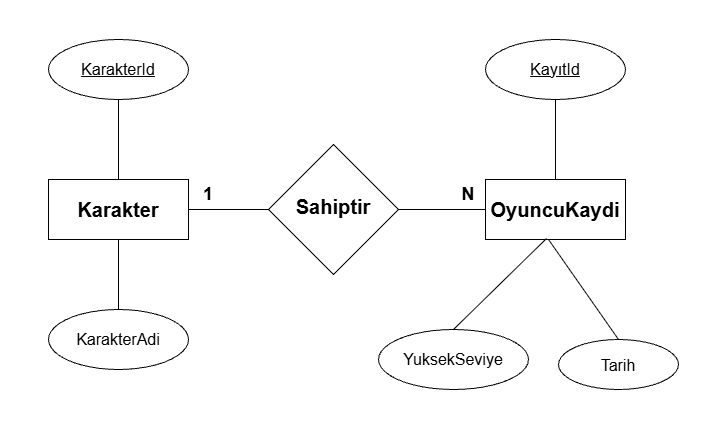

The diagram above was exported from draw.io. Its source (the exported page's mxGraphModel, read from the mxfile embedded in the PNG):
<mxGraphModel dx="1178" dy="648" grid="1" gridSize="10" guides="1" tooltips="1" connect="1" arrows="1" fold="1" page="1" pageScale="1" pageWidth="827" pageHeight="1169" math="0" shadow="0">
  <root>
    <mxCell id="0" />
    <mxCell id="1" parent="0" />
    <mxCell id="Z8TkOXVzPIOBLSdJsUtb-1" parent="1" style="rhombus;whiteSpace=wrap;html=1;shapeInside=1;fontSize=14;" value="&lt;b&gt;&lt;font style=&quot;font-size: 20px;&quot;&gt;Sahiptir&lt;/font&gt;&lt;/b&gt;" vertex="1">
      <mxGeometry height="130" width="130" x="340" y="305" as="geometry" />
    </mxCell>
    <mxCell id="Z8TkOXVzPIOBLSdJsUtb-5" edge="1" parent="1" source="Z8TkOXVzPIOBLSdJsUtb-2" style="edgeStyle=orthogonalEdgeStyle;rounded=0;orthogonalLoop=1;jettySize=auto;html=1;exitX=1;exitY=0.5;exitDx=0;exitDy=0;entryX=0;entryY=0.5;entryDx=0;entryDy=0;defaultLabelBackgroundColor=page;endArrow=none;endFill=0;" target="Z8TkOXVzPIOBLSdJsUtb-1">
      <mxGeometry relative="1" as="geometry" />
    </mxCell>
    <mxCell id="Z8TkOXVzPIOBLSdJsUtb-2" parent="1" style="rounded=0;whiteSpace=wrap;html=1;fontSize=14;" value="&lt;font style=&quot;font-size: 20px;&quot;&gt;&lt;b&gt;Karakter&lt;/b&gt;&lt;/font&gt;" vertex="1">
      <mxGeometry height="60" width="140" x="120" y="340" as="geometry" />
    </mxCell>
    <mxCell id="Z8TkOXVzPIOBLSdJsUtb-4" edge="1" parent="1" source="Z8TkOXVzPIOBLSdJsUtb-3" style="edgeStyle=orthogonalEdgeStyle;rounded=0;orthogonalLoop=1;jettySize=auto;html=1;exitX=0;exitY=0.5;exitDx=0;exitDy=0;defaultLabelBackgroundColor=page;entryX=1;entryY=0.5;entryDx=0;entryDy=0;endArrow=none;endFill=0;" target="Z8TkOXVzPIOBLSdJsUtb-1">
      <mxGeometry relative="1" as="geometry">
        <mxPoint x="480" y="365" as="targetPoint" />
      </mxGeometry>
    </mxCell>
    <mxCell id="Z8TkOXVzPIOBLSdJsUtb-3" parent="1" style="rounded=0;whiteSpace=wrap;html=1;fontSize=14;" value="&lt;span style=&quot;font-size: 20px;&quot;&gt;&lt;b&gt;OyuncuKaydi&lt;/b&gt;&lt;/span&gt;" vertex="1">
      <mxGeometry height="60" width="140" x="557" y="340" as="geometry" />
    </mxCell>
    <mxCell id="Z8TkOXVzPIOBLSdJsUtb-9" edge="1" parent="1" source="Z8TkOXVzPIOBLSdJsUtb-6" style="edgeStyle=orthogonalEdgeStyle;rounded=0;orthogonalLoop=1;jettySize=auto;html=1;exitX=0.5;exitY=1;exitDx=0;exitDy=0;entryX=0.5;entryY=0;entryDx=0;entryDy=0;defaultLabelBackgroundColor=page;endArrow=none;endFill=0;" target="Z8TkOXVzPIOBLSdJsUtb-2">
      <mxGeometry relative="1" as="geometry" />
    </mxCell>
    <mxCell id="Z8TkOXVzPIOBLSdJsUtb-6" parent="1" style="ellipse;whiteSpace=wrap;html=1;shapeInside=1;fontSize=16;" value="&lt;u&gt;KarakterId&lt;/u&gt;" vertex="1">
      <mxGeometry height="60" width="140" x="120" y="200" as="geometry" />
    </mxCell>
    <mxCell id="Z8TkOXVzPIOBLSdJsUtb-8" edge="1" parent="1" source="Z8TkOXVzPIOBLSdJsUtb-7" style="edgeStyle=orthogonalEdgeStyle;rounded=0;orthogonalLoop=1;jettySize=auto;html=1;exitX=0.5;exitY=0;exitDx=0;exitDy=0;entryX=0.5;entryY=1;entryDx=0;entryDy=0;defaultLabelBackgroundColor=page;endArrow=none;endFill=0;" target="Z8TkOXVzPIOBLSdJsUtb-2">
      <mxGeometry relative="1" as="geometry" />
    </mxCell>
    <mxCell id="Z8TkOXVzPIOBLSdJsUtb-7" parent="1" style="ellipse;whiteSpace=wrap;html=1;shapeInside=1;fontSize=16;" value="KarakterAdi" vertex="1">
      <mxGeometry height="60" width="140" x="120" y="470" as="geometry" />
    </mxCell>
    <mxCell id="Z8TkOXVzPIOBLSdJsUtb-16" edge="1" parent="1" source="Z8TkOXVzPIOBLSdJsUtb-11" style="edgeStyle=orthogonalEdgeStyle;rounded=0;orthogonalLoop=1;jettySize=auto;html=1;exitX=0.5;exitY=1;exitDx=0;exitDy=0;entryX=0.5;entryY=0;entryDx=0;entryDy=0;defaultLabelBackgroundColor=page;endArrow=none;endFill=0;" target="Z8TkOXVzPIOBLSdJsUtb-3">
      <mxGeometry relative="1" as="geometry" />
    </mxCell>
    <mxCell id="Z8TkOXVzPIOBLSdJsUtb-11" parent="1" style="ellipse;whiteSpace=wrap;html=1;shapeInside=1;fontSize=16;fontStyle=4" value="KayıtId" vertex="1">
      <mxGeometry height="60" width="140" x="557" y="200" as="geometry" />
    </mxCell>
    <mxCell id="Z8TkOXVzPIOBLSdJsUtb-15" edge="1" parent="1" source="Z8TkOXVzPIOBLSdJsUtb-12" style="rounded=0;orthogonalLoop=1;jettySize=auto;html=1;exitX=0.5;exitY=0;exitDx=0;exitDy=0;defaultLabelBackgroundColor=page;entryX=0.436;entryY=0.983;entryDx=0;entryDy=0;entryPerimeter=0;endArrow=none;endFill=0;" target="Z8TkOXVzPIOBLSdJsUtb-3">
      <mxGeometry relative="1" as="geometry">
        <mxPoint x="540" y="450" as="targetPoint" />
      </mxGeometry>
    </mxCell>
    <mxCell id="Z8TkOXVzPIOBLSdJsUtb-12" parent="1" style="ellipse;whiteSpace=wrap;html=1;shapeInside=1;fontSize=16;" value="YuksekSeviye" vertex="1">
      <mxGeometry height="60" width="150" x="450" y="490" as="geometry" />
    </mxCell>
    <mxCell id="Z8TkOXVzPIOBLSdJsUtb-14" edge="1" parent="1" source="Z8TkOXVzPIOBLSdJsUtb-13" style="rounded=0;orthogonalLoop=1;jettySize=auto;html=1;exitX=0.5;exitY=0;exitDx=0;exitDy=0;defaultLabelBackgroundColor=page;endArrow=none;endFill=0;">
      <mxGeometry relative="1" as="geometry">
        <mxPoint x="620" y="400" as="targetPoint" />
      </mxGeometry>
    </mxCell>
    <mxCell id="Z8TkOXVzPIOBLSdJsUtb-13" parent="1" style="ellipse;whiteSpace=wrap;html=1;shapeInside=1;fontSize=16;" value="Tarih" vertex="1">
      <mxGeometry height="50" width="120" x="630" y="500" as="geometry" />
    </mxCell>
    <mxCell id="Z8TkOXVzPIOBLSdJsUtb-17" parent="1" style="text;html=1;whiteSpace=wrap;strokeColor=none;fillColor=none;align=center;verticalAlign=middle;rounded=0;fontSize=18;fontStyle=1" value="1" vertex="1">
      <mxGeometry height="30" width="60" x="250" y="340" as="geometry" />
    </mxCell>
    <mxCell id="Z8TkOXVzPIOBLSdJsUtb-18" parent="1" style="text;html=1;whiteSpace=wrap;strokeColor=none;fillColor=none;align=center;verticalAlign=middle;rounded=0;fontStyle=1;fontSize=18;" value="N" vertex="1">
      <mxGeometry height="30" width="60" x="510" y="340" as="geometry" />
    </mxCell>
  </root>
</mxGraphModel>